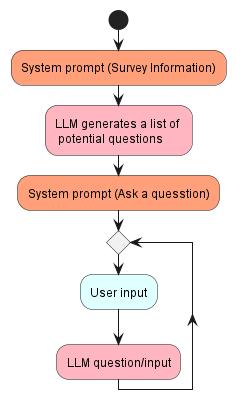

The diagram above was rendered by PlantUML. Its source (embedded in the PNG):
@startuml prompt-eng-1

skinparam shadowing false
skinparam BackgroundColor transparent

start
#LightSalmon:System prompt (Survey Information);
#LightPink:LLM generates a list of \n potential questions;
#LightSalmon:System prompt (Ask a quesstion);
while ()
    #LightCyan:User input;
    #LightPink:LLM question/input;  
    endwhile
    -[hidden]->
    detach

@enduml